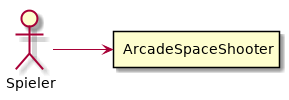

The diagram above was rendered by PlantUML. Its source (embedded in the PNG):
@startuml
left to right direction
actor Spieler

rectangle ArcadeSpaceShooter

Spieler --> ArcadeSpaceShooter
@enduml